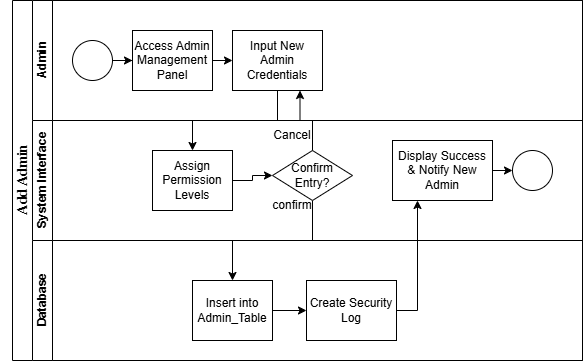

The diagram above was exported from draw.io. Its source (the exported page's mxGraphModel, read from the mxfile embedded in the PNG):
<mxGraphModel dx="872" dy="439" grid="1" gridSize="10" guides="1" tooltips="1" connect="1" arrows="1" fold="1" page="1" pageScale="1" pageWidth="827" pageHeight="1169" math="0" shadow="0">
  <root>
    <mxCell id="0" />
    <mxCell id="1" parent="0" />
    <mxCell id="dNxyNK7c78bLwvsdeMH5-19" parent="1" style="swimlane;html=1;childLayout=stackLayout;resizeParent=1;resizeParentMax=0;horizontal=0;startSize=20;horizontalStack=0;" value="&lt;h3 data-path-to-node=&quot;9&quot;&gt;&lt;font face=&quot;Times New Roman&quot;&gt;Add Admin&lt;/font&gt;&lt;/h3&gt;&lt;p data-path-to-node=&quot;10&quot;&gt;&lt;/p&gt;" vertex="1">
      <mxGeometry height="360" width="570" x="120" y="120" as="geometry" />
    </mxCell>
    <mxCell id="dNxyNK7c78bLwvsdeMH5-35" edge="1" parent="dNxyNK7c78bLwvsdeMH5-19" source="dNxyNK7c78bLwvsdeMH5-28" style="edgeStyle=orthogonalEdgeStyle;rounded=0;orthogonalLoop=1;jettySize=auto;html=1;endArrow=classic;endFill=1;" target="dNxyNK7c78bLwvsdeMH5-34">
      <mxGeometry relative="1" as="geometry" />
    </mxCell>
    <mxCell id="dNxyNK7c78bLwvsdeMH5-20" parent="dNxyNK7c78bLwvsdeMH5-19" style="swimlane;html=1;startSize=20;horizontal=0;" value="Admin" vertex="1">
      <mxGeometry height="120" width="550" x="20" as="geometry" />
    </mxCell>
    <mxCell id="dNxyNK7c78bLwvsdeMH5-25" edge="1" parent="dNxyNK7c78bLwvsdeMH5-20" source="dNxyNK7c78bLwvsdeMH5-23" style="edgeStyle=orthogonalEdgeStyle;rounded=0;orthogonalLoop=1;jettySize=auto;html=1;" target="dNxyNK7c78bLwvsdeMH5-24" value="">
      <mxGeometry relative="1" as="geometry" />
    </mxCell>
    <mxCell id="dNxyNK7c78bLwvsdeMH5-23" parent="dNxyNK7c78bLwvsdeMH5-20" style="ellipse;whiteSpace=wrap;html=1;" value="" vertex="1">
      <mxGeometry height="40" width="40" x="40" y="40" as="geometry" />
    </mxCell>
    <mxCell id="sxdpdifPI0ea2PJ-L_yQ-2" edge="1" parent="dNxyNK7c78bLwvsdeMH5-20" source="dNxyNK7c78bLwvsdeMH5-24" style="edgeStyle=orthogonalEdgeStyle;rounded=0;orthogonalLoop=1;jettySize=auto;html=1;exitX=1;exitY=0.5;exitDx=0;exitDy=0;entryX=0;entryY=0.5;entryDx=0;entryDy=0;" target="sxdpdifPI0ea2PJ-L_yQ-1">
      <mxGeometry relative="1" as="geometry" />
    </mxCell>
    <mxCell id="dNxyNK7c78bLwvsdeMH5-24" parent="dNxyNK7c78bLwvsdeMH5-20" style="rounded=0;whiteSpace=wrap;html=1;fontFamily=Helvetica;fontSize=12;fontColor=#000000;align=center;" value="Access Admin Management Panel" vertex="1">
      <mxGeometry height="60" width="80" x="100" y="30" as="geometry" />
    </mxCell>
    <mxCell id="sxdpdifPI0ea2PJ-L_yQ-1" parent="dNxyNK7c78bLwvsdeMH5-20" style="rounded=0;whiteSpace=wrap;html=1;" value="Input New Admin Credentials" vertex="1">
      <mxGeometry height="60" width="90" x="200" y="30" as="geometry" />
    </mxCell>
    <mxCell id="dNxyNK7c78bLwvsdeMH5-21" parent="dNxyNK7c78bLwvsdeMH5-19" style="swimlane;html=1;startSize=20;horizontal=0;" value="System Interface" vertex="1">
      <mxGeometry height="120" width="550" x="20" y="120" as="geometry" />
    </mxCell>
    <mxCell id="dNxyNK7c78bLwvsdeMH5-29" edge="1" parent="dNxyNK7c78bLwvsdeMH5-21" source="dNxyNK7c78bLwvsdeMH5-26" style="edgeStyle=orthogonalEdgeStyle;rounded=0;orthogonalLoop=1;jettySize=auto;html=1;endArrow=classic;endFill=1;" target="dNxyNK7c78bLwvsdeMH5-28" value="">
      <mxGeometry relative="1" as="geometry" />
    </mxCell>
    <mxCell id="dNxyNK7c78bLwvsdeMH5-26" parent="dNxyNK7c78bLwvsdeMH5-21" style="rounded=0;whiteSpace=wrap;html=1;fontFamily=Helvetica;fontSize=12;fontColor=#000000;align=center;" value="Assign Permission Levels" vertex="1">
      <mxGeometry height="60" width="80" x="120" y="30" as="geometry" />
    </mxCell>
    <mxCell id="dNxyNK7c78bLwvsdeMH5-28" parent="dNxyNK7c78bLwvsdeMH5-21" style="rhombus;whiteSpace=wrap;html=1;fontFamily=Helvetica;fontSize=12;fontColor=#000000;align=center;" value="Confirm Entry?" vertex="1">
      <mxGeometry height="50" width="80" x="240" y="30" as="geometry" />
    </mxCell>
    <mxCell id="sxdpdifPI0ea2PJ-L_yQ-12" edge="1" parent="dNxyNK7c78bLwvsdeMH5-21" source="sxdpdifPI0ea2PJ-L_yQ-8" style="edgeStyle=orthogonalEdgeStyle;rounded=0;orthogonalLoop=1;jettySize=auto;html=1;exitX=1;exitY=0.5;exitDx=0;exitDy=0;entryX=0;entryY=0.5;entryDx=0;entryDy=0;" target="sxdpdifPI0ea2PJ-L_yQ-11">
      <mxGeometry relative="1" as="geometry" />
    </mxCell>
    <mxCell id="sxdpdifPI0ea2PJ-L_yQ-8" parent="dNxyNK7c78bLwvsdeMH5-21" style="rounded=0;whiteSpace=wrap;html=1;" value="Display Success &amp;amp; Notify New Admin" vertex="1">
      <mxGeometry height="60" width="100" x="360" y="20" as="geometry" />
    </mxCell>
    <mxCell id="sxdpdifPI0ea2PJ-L_yQ-11" parent="dNxyNK7c78bLwvsdeMH5-21" style="ellipse;whiteSpace=wrap;html=1;aspect=fixed;" value="" vertex="1">
      <mxGeometry height="40" width="40" x="480" y="30" as="geometry" />
    </mxCell>
    <mxCell id="dNxyNK7c78bLwvsdeMH5-22" parent="dNxyNK7c78bLwvsdeMH5-19" style="swimlane;html=1;startSize=20;horizontal=0;" value="Database" vertex="1">
      <mxGeometry height="120" width="550" x="20" y="240" as="geometry" />
    </mxCell>
    <mxCell id="sxdpdifPI0ea2PJ-L_yQ-9" edge="1" parent="dNxyNK7c78bLwvsdeMH5-22" source="dNxyNK7c78bLwvsdeMH5-34" style="edgeStyle=orthogonalEdgeStyle;rounded=0;orthogonalLoop=1;jettySize=auto;html=1;exitX=1;exitY=0.5;exitDx=0;exitDy=0;entryX=0;entryY=0.5;entryDx=0;entryDy=0;" target="sxdpdifPI0ea2PJ-L_yQ-7">
      <mxGeometry relative="1" as="geometry" />
    </mxCell>
    <mxCell id="dNxyNK7c78bLwvsdeMH5-34" parent="dNxyNK7c78bLwvsdeMH5-22" style="rounded=0;whiteSpace=wrap;html=1;fontFamily=Helvetica;fontSize=12;fontColor=#000000;align=center;" value="Insert into Admin_Table" vertex="1">
      <mxGeometry height="60" width="80" x="160" y="40" as="geometry" />
    </mxCell>
    <mxCell id="sxdpdifPI0ea2PJ-L_yQ-7" parent="dNxyNK7c78bLwvsdeMH5-22" style="rounded=0;whiteSpace=wrap;html=1;" value="Create Security Log" vertex="1">
      <mxGeometry height="60" width="90" x="274" y="40" as="geometry" />
    </mxCell>
    <mxCell id="sxdpdifPI0ea2PJ-L_yQ-3" edge="1" parent="dNxyNK7c78bLwvsdeMH5-19" source="sxdpdifPI0ea2PJ-L_yQ-1" style="edgeStyle=orthogonalEdgeStyle;rounded=0;orthogonalLoop=1;jettySize=auto;html=1;exitX=0.5;exitY=1;exitDx=0;exitDy=0;entryX=0.5;entryY=0;entryDx=0;entryDy=0;" target="dNxyNK7c78bLwvsdeMH5-26">
      <mxGeometry relative="1" as="geometry" />
    </mxCell>
    <mxCell id="sxdpdifPI0ea2PJ-L_yQ-4" edge="1" parent="dNxyNK7c78bLwvsdeMH5-19" source="dNxyNK7c78bLwvsdeMH5-28" style="edgeStyle=orthogonalEdgeStyle;rounded=0;orthogonalLoop=1;jettySize=auto;html=1;entryX=0.75;entryY=1;entryDx=0;entryDy=0;" target="sxdpdifPI0ea2PJ-L_yQ-1">
      <mxGeometry relative="1" as="geometry" />
    </mxCell>
    <mxCell id="sxdpdifPI0ea2PJ-L_yQ-10" edge="1" parent="dNxyNK7c78bLwvsdeMH5-19" source="sxdpdifPI0ea2PJ-L_yQ-7" style="edgeStyle=orthogonalEdgeStyle;rounded=0;orthogonalLoop=1;jettySize=auto;html=1;exitX=1;exitY=0.5;exitDx=0;exitDy=0;entryX=0.25;entryY=1;entryDx=0;entryDy=0;" target="sxdpdifPI0ea2PJ-L_yQ-8">
      <mxGeometry relative="1" as="geometry" />
    </mxCell>
    <mxCell id="sxdpdifPI0ea2PJ-L_yQ-5" parent="1" style="text;html=1;whiteSpace=wrap;strokeColor=none;fillColor=none;align=center;verticalAlign=middle;rounded=0;autosize=1;resizable=0;" value="Cancel" vertex="1">
      <mxGeometry height="30" width="60" x="370" y="240" as="geometry" />
    </mxCell>
    <mxCell id="sxdpdifPI0ea2PJ-L_yQ-6" parent="1" style="text;html=1;whiteSpace=wrap;strokeColor=none;fillColor=none;align=center;verticalAlign=middle;rounded=0;autosize=1;resizable=0;" value="confirm" vertex="1">
      <mxGeometry height="30" width="60" x="370" y="310" as="geometry" />
    </mxCell>
  </root>
</mxGraphModel>